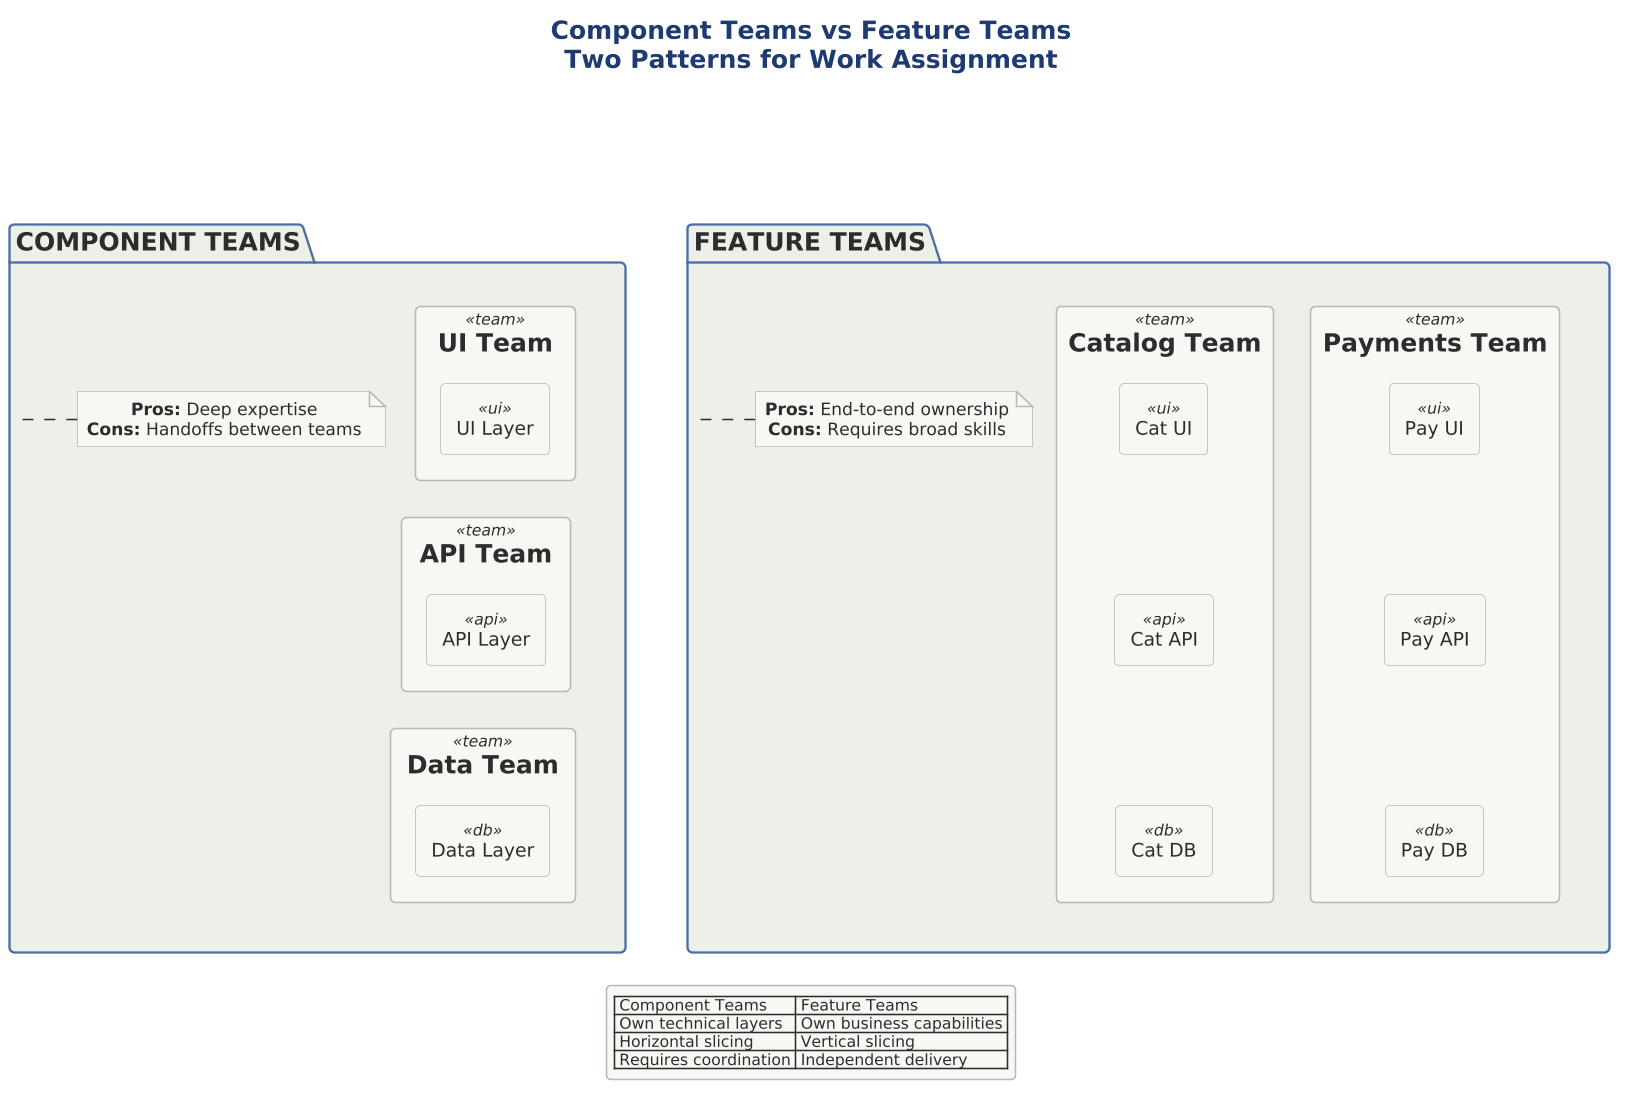

The diagram above was rendered by PlantUML. Its source (embedded in the PNG):
@startuml 06-component-vs-feature-teams

scale 1.5625



!include ../../../../../../tooling/styles/plantuml/structural/package-diagram-style.iuml

title <b>Component Teams vs Feature Teams</b>\nTwo Patterns for Work Assignment

package "COMPONENT TEAMS" as comp_pkg {
    rectangle "UI Team" as ui_team <<team>> {
        rectangle "UI Layer" as ui <<ui>>
    }
    rectangle "API Team" as api_team <<team>> {
        rectangle "API Layer" as api <<api>>
    }
    rectangle "Data Team" as data_team <<team>> {
        rectangle "Data Layer" as db <<db>>
    }
    
    ui -[hidden]d-> api
    api -[hidden]d-> db
    
    note right of comp_pkg
      <b>Pros:</b> Deep expertise
      <b>Cons:</b> Handoffs between teams
    end note
}

package "FEATURE TEAMS" as feat_pkg {
    rectangle "Payments Team" as pay_team <<team>> {
        rectangle "Pay UI" as pay_ui <<ui>>
        rectangle "Pay API" as pay_api <<api>>
        rectangle "Pay DB" as pay_db <<db>>
    }
    rectangle "Catalog Team" as cat_team <<team>> {
        rectangle "Cat UI" as cat_ui <<ui>>
        rectangle "Cat API" as cat_api <<api>>
        rectangle "Cat DB" as cat_db <<db>>
    }
    
    pay_ui -[hidden]d-> pay_api
    pay_api -[hidden]d-> pay_db
    cat_ui -[hidden]d-> cat_api
    cat_api -[hidden]d-> cat_db
    
    note right of feat_pkg
      <b>Pros:</b> End-to-end ownership
      <b>Cons:</b> Requires broad skills
    end note
}

comp_pkg -[hidden]r-> feat_pkg

legend bottom
  | Component Teams | Feature Teams |
  | Own technical layers | Own business capabilities |
  | Horizontal slicing | Vertical slicing |
  | Requires coordination | Independent delivery |
endlegend

@enduml